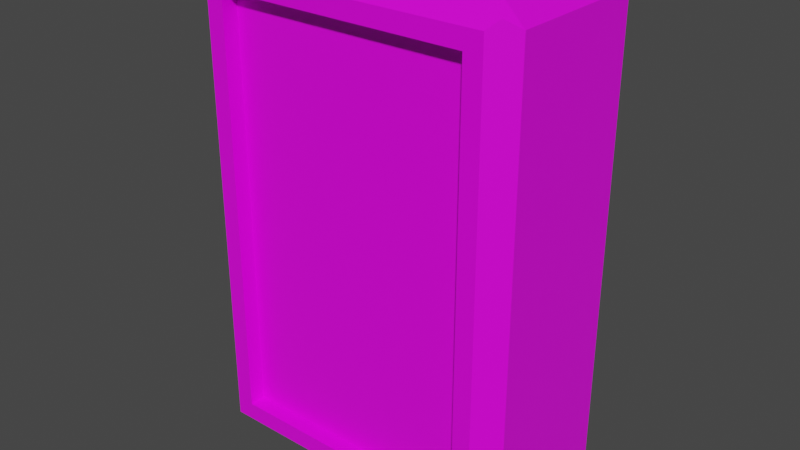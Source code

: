 # Source: Keypad.blend  (saved by Blender 2.81.16; exported with 4.5.12 LTS)
import bpy
from mathutils import Matrix  # noqa: F401  (used for matrix-valued properties, if any)

bpy.ops.wm.read_factory_settings(use_empty=True)
scene = bpy.context.scene
scene.name = 'Scene'

# ---- collections
col_collection = bpy.data.collections.new('Collection'); scene.collection.children.link(col_collection)

# ---- images (referenced by path relative to the original .blend; pixels are not part of the script)
import os
ASSET_DIR = os.environ.get("B2B_ASSET_DIR", "")  # directory of the original .blend (textures are referenced by path, not embedded)
HERE = os.path.dirname(os.path.abspath(__file__))  # packed textures are extracted next to this script under _unpacked/

def load_image(name, relpath, width, height, colorspace="sRGB"):
    """Load a texture the original file referenced (path relative to the .blend, or extracted next to this script)."""
    p = next((c for c in (os.path.join(HERE, relpath), os.path.join(ASSET_DIR, relpath)) if relpath and os.path.exists(c)), "")
    if p:
        img = bpy.data.images.load(p, check_existing=True)
        img.name = name
    else:  # same state as the original file: an image datablock whose file is absent (Cycles renders it pink)
        img = bpy.data.images.new(name, width, height)
        img.source = "FILE"
        img.filepath = "//" + (relpath or name)
    img.colorspace_settings.name = colorspace
    return img
img_main_png = load_image('Main.png', 'Main.png', 1024, 1024, 'sRGB')

# ---- materials (node trees are filled in below, after node groups)
mat_main = bpy.data.materials.new('Main')
mat_main.alpha_threshold = 0.0
mat_main.use_transparent_shadow = False
mat_main.line_color = (0.0, 0.0, 0.0, 1.0)

# ---- material node trees
mat_main.use_nodes = True; mat_main.node_tree.nodes.clear()
_N = mat_main.node_tree.nodes; _L = mat_main.node_tree.links
n0 = _N.new('ShaderNodeOutputMaterial'); n0.name = 'Material Output'; n0.location = (300, 300)
n1 = _N.new('ShaderNodeBsdfPrincipled'); n1.name = 'Principled BSDF'; n1.location = (10, 300)
n1.distribution = 'GGX'
n1.subsurface_method = 'BURLEY'
n1.inputs[2].default_value = 0.4
n1.inputs[3].default_value = 1.45
n1.inputs[27].default_value = (0.0, 0.0, 0.0, 1.0)
n1.inputs[28].default_value = 1.0
n2 = _N.new('ShaderNodeTexImage'); n2.name = 'Image Texture'; n2.location = (-280, 280)
n2.image = img_main_png
_L.new(n1.outputs[0], n0.inputs[0])
_L.new(n2.outputs[0], n1.inputs[0])
n0.is_active_output = True

# ---- world
world_world = bpy.data.worlds.new('World'); scene.world = world_world
world_world.use_nodes = True; world_world.node_tree.nodes.clear()
_N = world_world.node_tree.nodes; _L = world_world.node_tree.links
n0 = _N.new('ShaderNodeOutputWorld'); n0.name = 'World Output'; n0.location = (300, 300)
n1 = _N.new('ShaderNodeBackground'); n1.name = 'Background'; n1.location = (10, 300)
n1.inputs[0].default_value = (0.05088, 0.05088, 0.05088, 1.0)
_L.new(n1.outputs[0], n0.inputs[0])
n0.is_active_output = True
world_world.color = (0.05088, 0.05088, 0.05088)
world_world.use_sun_shadow = False
world_world.sun_shadow_jitter_overblur = 0.0

# ---- meshes
me_cube_001 = bpy.data.meshes.new('Cube.001')
me_cube_001.from_pydata([(-0.153, -0.1, -0.257), (-0.153, -0.1, 0.257), (0.153, -0.1, -0.257), (0.153, -0.1, 0.257), (-0.175, -0.1, -0.279), (-0.175, -0.1, 0.279), (0.175, -0.1, 0.279), (0.175, -0.1, -0.279), (-0.175, -0.1, -0.279), (-0.175, -0.1, 0.279), (0.175, -0.1, 0.279), (0.175, -0.1, -0.279), (-0.153, -0.08, -0.257), (-0.153, -0.08, 0.257), (0.153, -0.08, 0.257), (0.153, -0.08, -0.257), (-0.1748, 0.1, -0.304), (-0.2, 0.1, -0.2788), (-0.2, 0.1, 0.2788), (-0.1748, 0.1, 0.304), (0.2, 0.1, -0.2788), (0.1748, 0.1, -0.304), (0.1748, 0.1, 0.304), (0.2, 0.1, 0.2788), (-0.2, -0.07496, -0.2788), (-0.1748, -0.07496, -0.304), (-0.1855, -0.08949, -0.2895), (-0.1748, -0.07496, 0.304), (-0.2, -0.07496, 0.2788), (-0.1855, -0.08949, 0.2895), (0.1748, -0.07496, -0.304), (0.2, -0.07496, -0.2788), (0.1855, -0.08949, -0.2895), (0.2, -0.07496, 0.2788), (0.1748, -0.07496, 0.304), (0.1855, -0.08949, 0.2895)], [], [(3, 1, 13, 14), (16, 21, 30, 25), (20, 23, 33, 31), (16, 17, 18, 19, 22, 23, 20, 21), (26, 25, 30, 32, 7, 4), (35, 34, 27, 29, 5, 6), (4, 5, 29, 28, 24, 26), (6, 7, 32, 31, 33, 35), (22, 19, 27, 34), (8, 9, 5, 4), (10, 11, 7, 6), (11, 8, 4, 7), (9, 10, 6, 5), (0, 1, 9, 8), (3, 2, 11, 10), (2, 0, 8, 11), (1, 3, 10, 9), (15, 14, 13, 12), (2, 3, 14, 15), (0, 2, 15, 12), (1, 0, 12, 13), (24, 25, 26), (27, 28, 29), (30, 31, 32), (33, 34, 35), (24, 17, 16, 25), (20, 31, 30, 21), (27, 19, 18, 28), (33, 23, 22, 34), (24, 28, 18, 17)])
_uv = me_cube_001.uv_layers.new(name='UVMap')
_uv.uv.foreach_set('vector', [0.5, 0.5157, 0.5, 0.5157, 0.5, 0.5157, 0.5, 0.5157, 0.5, 0.5157, 0.5, 0.5157, 0.5, 0.5157, 0.5, 0.5157, 0.5, 0.5157, 0.5, 0.5157, 0.5, 0.5157, 0.5, 0.5157, 0.5, 0.5157, 0.5, 0.5157, 0.5, 0.5157, 0.5, 0.5157, 0.5, 0.5157, 0.5, 0.5157, 0.5, 0.5157, 0.5, 0.5157, 0.5, 0.5157, 0.5, 0.5157, 0.5, 0.5157, 0.5, 0.5157, 0.5, 0.5157, 0.5, 0.5157, 0.5, 0.5157, 0.5, 0.5157, 0.5, 0.5157, 0.5, 0.5157, 0.5, 0.5157, 0.5, 0.5157, 0.5, 0.5157, 0.5, 0.5157, 0.5, 0.5157, 0.5, 0.5157, 0.5, 0.5157, 0.5, 0.5157, 0.5, 0.5157, 0.5, 0.5157, 0.5, 0.5157, 0.5, 0.5157, 0.5, 0.5157, 0.5, 0.5157, 0.5, 0.5157, 0.5, 0.5157, 0.5, 0.5157, 0.5, 0.5157, 0.5, 0.5157, 0.5, 0.5157, 0.5, 0.5157, 0.5, 0.5157, 0.5, 0.5157, 0.5, 0.5157, 0.5, 0.5157, 0.5, 0.5157, 0.5, 0.5157, 0.5, 0.5157, 0.5, 0.5157, 0.5, 0.5157, 0.5, 0.5157, 0.5, 0.5157, 0.5, 0.5157, 0.5, 0.5157, 0.5, 0.5157, 0.5, 0.5157, 0.5, 0.5157, 0.5, 0.5157, 0.5, 0.5157, 0.5, 0.5157, 0.5, 0.5157, 0.5, 0.5157, 0.5, 0.5157, 0.5, 0.5157, 0.5, 0.5157, 0.5, 0.5157, 0.5, 0.5157, 0.5, 0.5157, 0.5, 0.5157, 0.5, 0.5157, 0.1641, 0.8437, 0.1641, 0.8437, 0.1641, 0.8437, 0.1641, 0.8437, 0.5, 0.5157, 0.5, 0.5157, 0.5, 0.5157, 0.5, 0.5157, 0.5, 0.5157, 0.5, 0.5157, 0.5, 0.5157, 0.5, 0.5157, 0.5, 0.5157, 0.5, 0.5157, 0.5, 0.5157, 0.5, 0.5157, 0.5, 0.5157, 0.5, 0.5157, 0.5, 0.5157, 0.5, 0.5157, 0.5, 0.5157, 0.5, 0.5157, 0.5, 0.5157, 0.5, 0.5157, 0.5, 0.5157, 0.5, 0.5157, 0.5, 0.5157, 0.5, 0.5157, 0.5, 0.5157, 0.5, 0.5157, 0.5, 0.5157, 0.5, 0.5157, 0.5, 0.5157, 0.5, 0.5157, 0.5, 0.5157, 0.5, 0.5157, 0.5, 0.5157, 0.5, 0.5157, 0.5, 0.5157, 0.5, 0.5157, 0.5, 0.5157, 0.5, 0.5157, 0.5, 0.5157, 0.5, 0.5157, 0.5, 0.5157, 0.5, 0.5157, 0.5, 0.5157, 0.5, 0.5157])
me_cube_001.materials.append(mat_main)
me_cube_001.use_remesh_fix_poles = True
me_cube_001.use_remesh_preserve_attributes = False
me_cube_001.use_mirror_vertex_groups = False
me_cube_001.update()

# ---- objects
ob_keypad = bpy.data.objects.new('Keypad', me_cube_001)

# ---- transforms, parenting, visibility, modifiers, constraints
ob_keypad.location = (0.0, 0.0, 0.0)
ob_keypad.lineart.crease_threshold = 0.0

# ---- collection membership
col_collection.objects.link(ob_keypad)

# ---- scene / render settings (as saved in the file)
scene.frame_start = 1; scene.frame_end = 250; scene.frame_set(1)
scene.render.engine = 'BLENDER_EEVEE_NEXT'
scene.cycles.use_denoising = False
scene.cycles.samples = 128
scene.cycles.sampling_pattern = 'TABULATED_SOBOL'
scene.cycles.use_adaptive_sampling = False
scene.cycles.use_light_tree = False
scene.view_settings.view_transform = 'Filmic'
bpy.context.view_layer.update()

# ---- added for rendering (the .blend has no active camera and no usable light): camera, sun
cam_auto = bpy.data.cameras.new('AutoCamera')
cam_auto.lens = 50.0
cam_auto.sensor_width = 36.0
cam_auto.clip_end = 1000.0
ob_auto_camera = bpy.data.objects.new('AutoCamera', cam_auto)
scene.collection.objects.link(ob_auto_camera)
ob_auto_camera.location = (0.698323, -0.837988, 0.558659)
ob_auto_camera.rotation_euler = (1.09748, -7.21219e-08, 0.694738)
scene.camera = ob_auto_camera
light_auto_sun = bpy.data.lights.new('AutoSun', 'SUN')
light_auto_sun.energy = 3.0
light_auto_sun.angle = 0.0523599
ob_auto_sun = bpy.data.objects.new('AutoSun', light_auto_sun)
scene.collection.objects.link(ob_auto_sun)
ob_auto_sun.rotation_euler = (0.872665, 0.174533, 0.523599)
bpy.context.view_layer.update()
